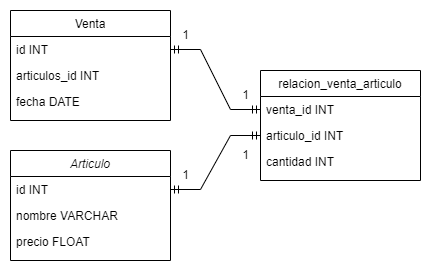

The diagram above was exported from draw.io. Its source (the exported page's mxGraphModel, read from the mxfile embedded in the PNG):
<mxGraphModel dx="1674" dy="746" grid="1" gridSize="10" guides="1" tooltips="1" connect="1" arrows="1" fold="1" page="1" pageScale="1" pageWidth="827" pageHeight="1169" math="0" shadow="0">
  <root>
    <mxCell id="WIyWlLk6GJQsqaUBKTNV-0" />
    <mxCell id="WIyWlLk6GJQsqaUBKTNV-1" parent="WIyWlLk6GJQsqaUBKTNV-0" />
    <mxCell id="zkfFHV4jXpPFQw0GAbJ--0" value="Articulo" style="swimlane;fontStyle=2;align=center;verticalAlign=top;childLayout=stackLayout;horizontal=1;startSize=26;horizontalStack=0;resizeParent=1;resizeLast=0;collapsible=1;marginBottom=0;rounded=0;shadow=0;strokeWidth=1;" parent="WIyWlLk6GJQsqaUBKTNV-1" vertex="1">
      <mxGeometry x="40" y="180" width="160" height="110" as="geometry">
        <mxRectangle x="230" y="140" width="160" height="26" as="alternateBounds" />
      </mxGeometry>
    </mxCell>
    <mxCell id="MhsWW-HjAS2S4UTOH9VG-0" value="id INT" style="text;align=left;verticalAlign=top;spacingLeft=4;spacingRight=4;overflow=hidden;rotatable=0;points=[[0,0.5],[1,0.5]];portConstraint=eastwest;" parent="zkfFHV4jXpPFQw0GAbJ--0" vertex="1">
      <mxGeometry y="26" width="160" height="26" as="geometry" />
    </mxCell>
    <mxCell id="zkfFHV4jXpPFQw0GAbJ--1" value="nombre VARCHAR" style="text;align=left;verticalAlign=top;spacingLeft=4;spacingRight=4;overflow=hidden;rotatable=0;points=[[0,0.5],[1,0.5]];portConstraint=eastwest;" parent="zkfFHV4jXpPFQw0GAbJ--0" vertex="1">
      <mxGeometry y="52" width="160" height="26" as="geometry" />
    </mxCell>
    <mxCell id="zkfFHV4jXpPFQw0GAbJ--2" value="precio FLOAT" style="text;align=left;verticalAlign=top;spacingLeft=4;spacingRight=4;overflow=hidden;rotatable=0;points=[[0,0.5],[1,0.5]];portConstraint=eastwest;rounded=0;shadow=0;html=0;" parent="zkfFHV4jXpPFQw0GAbJ--0" vertex="1">
      <mxGeometry y="78" width="160" height="32" as="geometry" />
    </mxCell>
    <mxCell id="zkfFHV4jXpPFQw0GAbJ--17" value="Venta" style="swimlane;fontStyle=0;align=center;verticalAlign=top;childLayout=stackLayout;horizontal=1;startSize=26;horizontalStack=0;resizeParent=1;resizeLast=0;collapsible=1;marginBottom=0;rounded=0;shadow=0;strokeWidth=1;" parent="WIyWlLk6GJQsqaUBKTNV-1" vertex="1">
      <mxGeometry x="40" y="40" width="160" height="110" as="geometry">
        <mxRectangle x="550" y="140" width="160" height="26" as="alternateBounds" />
      </mxGeometry>
    </mxCell>
    <mxCell id="zkfFHV4jXpPFQw0GAbJ--19" value="id INT" style="text;align=left;verticalAlign=top;spacingLeft=4;spacingRight=4;overflow=hidden;rotatable=0;points=[[0,0.5],[1,0.5]];portConstraint=eastwest;rounded=0;shadow=0;html=0;" parent="zkfFHV4jXpPFQw0GAbJ--17" vertex="1">
      <mxGeometry y="26" width="160" height="26" as="geometry" />
    </mxCell>
    <mxCell id="zkfFHV4jXpPFQw0GAbJ--21" value="articulos_id INT" style="text;align=left;verticalAlign=top;spacingLeft=4;spacingRight=4;overflow=hidden;rotatable=0;points=[[0,0.5],[1,0.5]];portConstraint=eastwest;rounded=0;shadow=0;html=0;" parent="zkfFHV4jXpPFQw0GAbJ--17" vertex="1">
      <mxGeometry y="52" width="160" height="26" as="geometry" />
    </mxCell>
    <mxCell id="zkfFHV4jXpPFQw0GAbJ--20" value="fecha DATE" style="text;align=left;verticalAlign=top;spacingLeft=4;spacingRight=4;overflow=hidden;rotatable=0;points=[[0,0.5],[1,0.5]];portConstraint=eastwest;rounded=0;shadow=0;html=0;" parent="zkfFHV4jXpPFQw0GAbJ--17" vertex="1">
      <mxGeometry y="78" width="160" height="26" as="geometry" />
    </mxCell>
    <mxCell id="x2D5MJ3UTn4Sg2UgQKF4-4" value="relacion_venta_articulo" style="swimlane;fontStyle=0;align=center;verticalAlign=top;childLayout=stackLayout;horizontal=1;startSize=26;horizontalStack=0;resizeParent=1;resizeLast=0;collapsible=1;marginBottom=0;rounded=0;shadow=0;strokeWidth=1;" parent="WIyWlLk6GJQsqaUBKTNV-1" vertex="1">
      <mxGeometry x="290" y="100" width="160" height="110" as="geometry">
        <mxRectangle x="550" y="140" width="160" height="26" as="alternateBounds" />
      </mxGeometry>
    </mxCell>
    <mxCell id="x2D5MJ3UTn4Sg2UgQKF4-5" value="venta_id INT" style="text;align=left;verticalAlign=top;spacingLeft=4;spacingRight=4;overflow=hidden;rotatable=0;points=[[0,0.5],[1,0.5]];portConstraint=eastwest;rounded=0;shadow=0;html=0;" parent="x2D5MJ3UTn4Sg2UgQKF4-4" vertex="1">
      <mxGeometry y="26" width="160" height="26" as="geometry" />
    </mxCell>
    <mxCell id="x2D5MJ3UTn4Sg2UgQKF4-6" value="articulo_id INT" style="text;align=left;verticalAlign=top;spacingLeft=4;spacingRight=4;overflow=hidden;rotatable=0;points=[[0,0.5],[1,0.5]];portConstraint=eastwest;rounded=0;shadow=0;html=0;" parent="x2D5MJ3UTn4Sg2UgQKF4-4" vertex="1">
      <mxGeometry y="52" width="160" height="26" as="geometry" />
    </mxCell>
    <mxCell id="x2D5MJ3UTn4Sg2UgQKF4-7" value="cantidad INT" style="text;align=left;verticalAlign=top;spacingLeft=4;spacingRight=4;overflow=hidden;rotatable=0;points=[[0,0.5],[1,0.5]];portConstraint=eastwest;rounded=0;shadow=0;html=0;" parent="x2D5MJ3UTn4Sg2UgQKF4-4" vertex="1">
      <mxGeometry y="78" width="160" height="26" as="geometry" />
    </mxCell>
    <mxCell id="LQ_Rw0rw_GniNLD5LFpn-0" value="" style="edgeStyle=entityRelationEdgeStyle;fontSize=12;html=1;endArrow=ERmandOne;startArrow=ERmandOne;rounded=0;entryX=0;entryY=0.5;entryDx=0;entryDy=0;exitX=1;exitY=0.5;exitDx=0;exitDy=0;" edge="1" parent="WIyWlLk6GJQsqaUBKTNV-1" source="zkfFHV4jXpPFQw0GAbJ--19" target="x2D5MJ3UTn4Sg2UgQKF4-5">
      <mxGeometry width="100" height="100" relative="1" as="geometry">
        <mxPoint x="250" y="420" as="sourcePoint" />
        <mxPoint x="350" y="320" as="targetPoint" />
      </mxGeometry>
    </mxCell>
    <mxCell id="LQ_Rw0rw_GniNLD5LFpn-1" value="" style="edgeStyle=entityRelationEdgeStyle;fontSize=12;html=1;endArrow=ERmandOne;startArrow=ERmandOne;rounded=0;entryX=0;entryY=0.5;entryDx=0;entryDy=0;exitX=1;exitY=0.5;exitDx=0;exitDy=0;" edge="1" parent="WIyWlLk6GJQsqaUBKTNV-1" source="MhsWW-HjAS2S4UTOH9VG-0" target="x2D5MJ3UTn4Sg2UgQKF4-6">
      <mxGeometry width="100" height="100" relative="1" as="geometry">
        <mxPoint x="210" y="89" as="sourcePoint" />
        <mxPoint x="290" y="169" as="targetPoint" />
      </mxGeometry>
    </mxCell>
    <mxCell id="LQ_Rw0rw_GniNLD5LFpn-2" value="1" style="text;html=1;align=center;verticalAlign=middle;resizable=0;points=[];autosize=1;strokeColor=none;fillColor=none;" vertex="1" parent="WIyWlLk6GJQsqaUBKTNV-1">
      <mxGeometry x="200" y="50" width="30" height="30" as="geometry" />
    </mxCell>
    <mxCell id="LQ_Rw0rw_GniNLD5LFpn-3" value="1" style="text;html=1;align=center;verticalAlign=middle;resizable=0;points=[];autosize=1;strokeColor=none;fillColor=none;" vertex="1" parent="WIyWlLk6GJQsqaUBKTNV-1">
      <mxGeometry x="200" y="190" width="30" height="30" as="geometry" />
    </mxCell>
    <mxCell id="LQ_Rw0rw_GniNLD5LFpn-4" value="1" style="text;html=1;align=center;verticalAlign=middle;resizable=0;points=[];autosize=1;strokeColor=none;fillColor=none;" vertex="1" parent="WIyWlLk6GJQsqaUBKTNV-1">
      <mxGeometry x="260" y="110" width="30" height="30" as="geometry" />
    </mxCell>
    <mxCell id="LQ_Rw0rw_GniNLD5LFpn-5" value="1" style="text;html=1;align=center;verticalAlign=middle;resizable=0;points=[];autosize=1;strokeColor=none;fillColor=none;" vertex="1" parent="WIyWlLk6GJQsqaUBKTNV-1">
      <mxGeometry x="260" y="170" width="30" height="30" as="geometry" />
    </mxCell>
  </root>
</mxGraphModel>